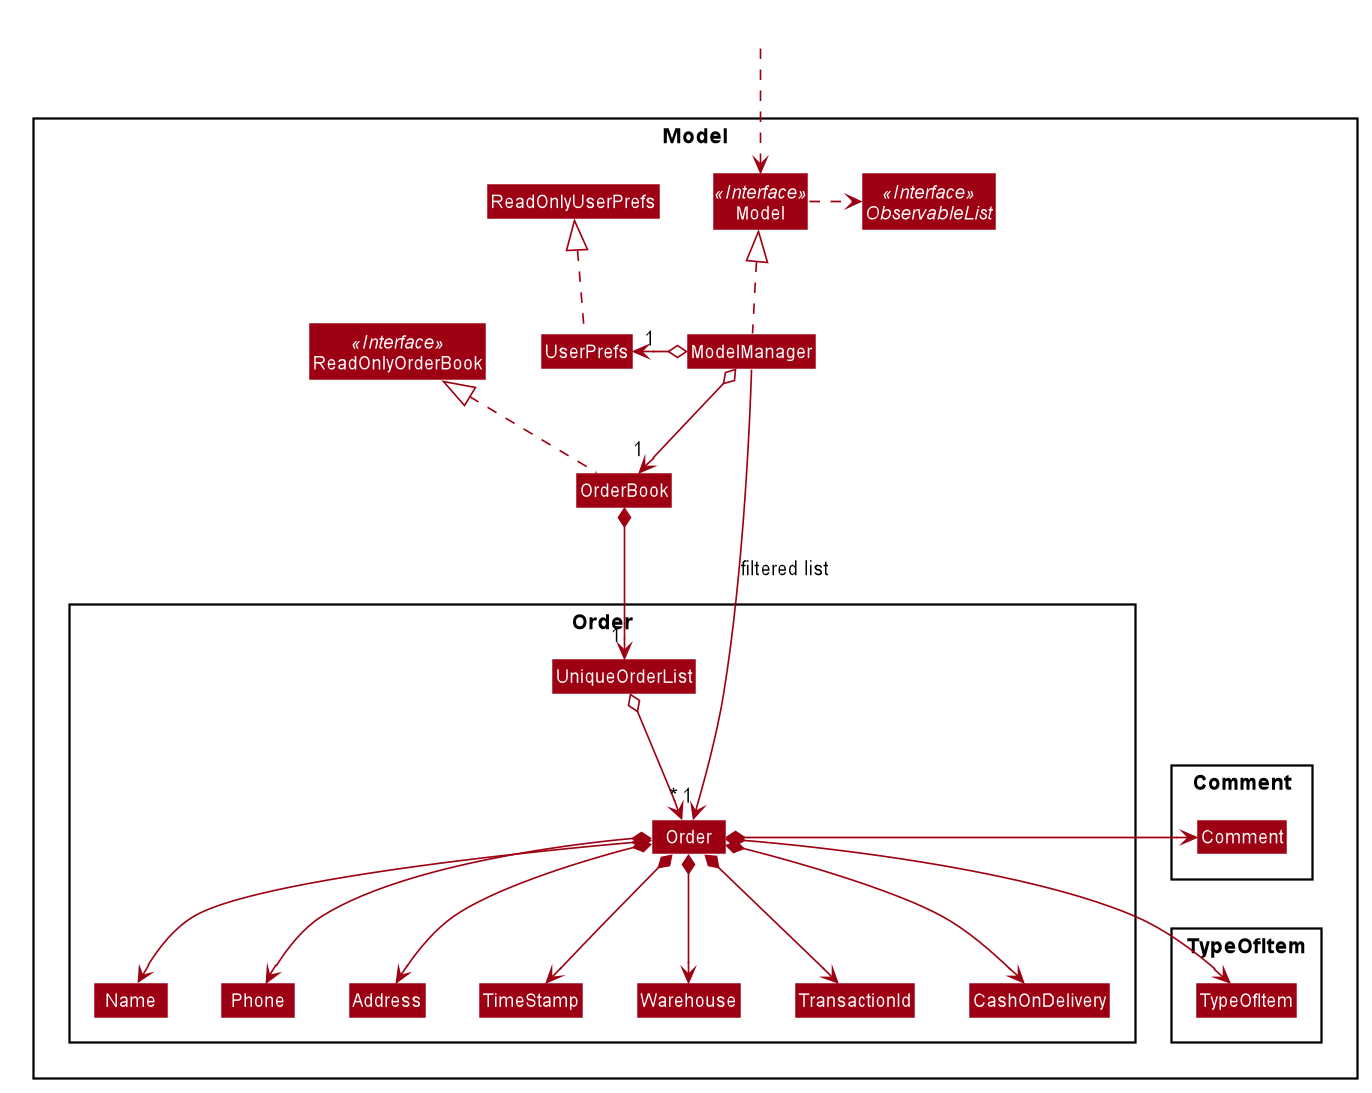

The diagram above was rendered by PlantUML. Its source (embedded in the PNG):
@startuml








skinparam BackgroundColor #FFFFFFF

skinparam Shadowing false

skinparam Class {
    FontColor #FFFFFF
    BorderThickness 1
    BorderColor #FFFFFF
    StereotypeFontColor #FFFFFF
    FontName Arial
}

skinparam Actor {
    BorderColor #000000
    Color #000000
    FontName Arial
}

skinparam Sequence {
    MessageAlign center
    BoxFontSize 15
    BoxPadding 0
    BoxFontColor #FFFFFF
    FontName Arial
}

skinparam Participant {
    FontColor #FFFFFFF
    Padding 20
}

skinparam MinClassWidth 50
skinparam ParticipantPadding 10
skinparam Shadowing false
skinparam DefaultTextAlignment center
skinparam packageStyle Rectangle

hide footbox
hide members
hide circle
skinparam arrowThickness 1.1
skinparam arrowColor #9D0012
skinparam classBackgroundColor #9D0012

Package Model <<Rectangle>>{
Interface ReadOnlyOrderBook <<Interface>>
Interface Model <<Interface>>
Interface ObservableList <<Interface>>
Class OrderBook
Class ReadOnlyOrderBook
Class Model
Class ModelManager
Class UserPrefs
Class ReadOnlyUserPrefs

Package Order {
Class Order
Class TransactionId
Class Address
Class Name
Class Phone
Class CashOnDelivery
Class UniqueOrderList
Class Warehouse
Class TimeStamp
}

Package TypeOfItem {
Class TypeOfItem
}

Package Comment {
Class Comment
}
}

Class HiddenOutside #FFFFFF
HiddenOutside ..> Model

OrderBook .up.|> ReadOnlyOrderBook

ModelManager .up.|> Model
Model .right.> ObservableList
ModelManager o--> "1" OrderBook
ModelManager o-left-> "1" UserPrefs
UserPrefs .up.|> ReadOnlyUserPrefs

OrderBook *--> "1" UniqueOrderList
UniqueOrderList o--> "*" Order
Order *--> TransactionId
Order *--> CashOnDelivery
Order *--> Name
Order *--> Phone
Order *--> Address
Order *--> TypeOfItem
Order *--> Warehouse
Order *--> Comment
Order *--> TimeStamp

Name -[hidden]right-> Phone
Phone -[hidden]right-> Address
Address -[hidden]right-> TimeStamp
Order -[hidden]left-> Comment
TimeStamp -[hidden]right-> Warehouse
Warehouse -[hidden]right-> TransactionId
TransactionId -[hidden]right-> CashOnDelivery

ModelManager -->"1" Order : filtered list
@enduml